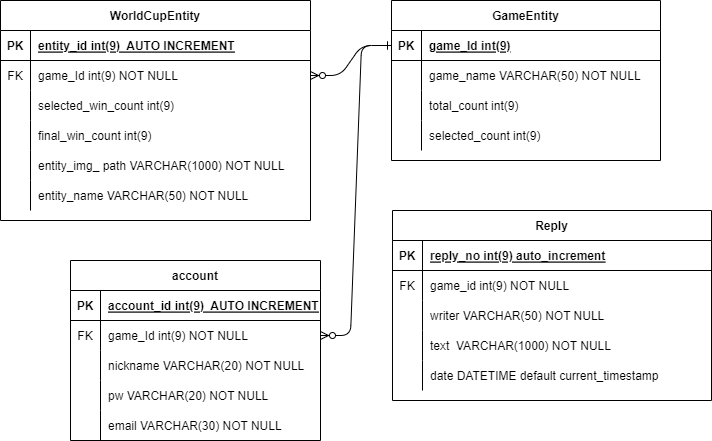

The diagram above was exported from draw.io. Its source (the exported page's mxGraphModel, read from the mxfile embedded in the PNG):
<mxGraphModel dx="786" dy="466" grid="1" gridSize="10" guides="1" tooltips="1" connect="1" arrows="1" fold="1" page="1" pageScale="1" pageWidth="850" pageHeight="1100" math="0" shadow="0" extFonts="Permanent Marker^https://fonts.googleapis.com/css?family=Permanent+Marker">
  <root>
    <mxCell id="0" />
    <mxCell id="1" parent="0" />
    <mxCell id="C-vyLk0tnHw3VtMMgP7b-2" value="GameEntity" style="shape=table;startSize=30;container=1;collapsible=1;childLayout=tableLayout;fixedRows=1;rowLines=0;fontStyle=1;align=center;resizeLast=1;" parent="1" vertex="1">
      <mxGeometry x="451" y="120" width="269" height="160" as="geometry" />
    </mxCell>
    <mxCell id="C-vyLk0tnHw3VtMMgP7b-3" value="" style="shape=partialRectangle;collapsible=0;dropTarget=0;pointerEvents=0;fillColor=none;points=[[0,0.5],[1,0.5]];portConstraint=eastwest;top=0;left=0;right=0;bottom=1;" parent="C-vyLk0tnHw3VtMMgP7b-2" vertex="1">
      <mxGeometry y="30" width="269" height="30" as="geometry" />
    </mxCell>
    <mxCell id="C-vyLk0tnHw3VtMMgP7b-4" value="PK" style="shape=partialRectangle;overflow=hidden;connectable=0;fillColor=none;top=0;left=0;bottom=0;right=0;fontStyle=1;" parent="C-vyLk0tnHw3VtMMgP7b-3" vertex="1">
      <mxGeometry width="30" height="30" as="geometry">
        <mxRectangle width="30" height="30" as="alternateBounds" />
      </mxGeometry>
    </mxCell>
    <mxCell id="C-vyLk0tnHw3VtMMgP7b-5" value="game_Id int(9)" style="shape=partialRectangle;overflow=hidden;connectable=0;fillColor=none;top=0;left=0;bottom=0;right=0;align=left;spacingLeft=6;fontStyle=5;" parent="C-vyLk0tnHw3VtMMgP7b-3" vertex="1">
      <mxGeometry x="30" width="239" height="30" as="geometry">
        <mxRectangle width="239" height="30" as="alternateBounds" />
      </mxGeometry>
    </mxCell>
    <mxCell id="C-vyLk0tnHw3VtMMgP7b-6" value="" style="shape=partialRectangle;collapsible=0;dropTarget=0;pointerEvents=0;fillColor=none;points=[[0,0.5],[1,0.5]];portConstraint=eastwest;top=0;left=0;right=0;bottom=0;" parent="C-vyLk0tnHw3VtMMgP7b-2" vertex="1">
      <mxGeometry y="60" width="269" height="30" as="geometry" />
    </mxCell>
    <mxCell id="C-vyLk0tnHw3VtMMgP7b-7" value="" style="shape=partialRectangle;overflow=hidden;connectable=0;fillColor=none;top=0;left=0;bottom=0;right=0;" parent="C-vyLk0tnHw3VtMMgP7b-6" vertex="1">
      <mxGeometry width="30" height="30" as="geometry">
        <mxRectangle width="30" height="30" as="alternateBounds" />
      </mxGeometry>
    </mxCell>
    <mxCell id="C-vyLk0tnHw3VtMMgP7b-8" value="game_name VARCHAR(50) NOT NULL" style="shape=partialRectangle;overflow=hidden;connectable=0;fillColor=none;top=0;left=0;bottom=0;right=0;align=left;spacingLeft=6;" parent="C-vyLk0tnHw3VtMMgP7b-6" vertex="1">
      <mxGeometry x="30" width="239" height="30" as="geometry">
        <mxRectangle width="239" height="30" as="alternateBounds" />
      </mxGeometry>
    </mxCell>
    <mxCell id="C-vyLk0tnHw3VtMMgP7b-9" value="" style="shape=partialRectangle;collapsible=0;dropTarget=0;pointerEvents=0;fillColor=none;points=[[0,0.5],[1,0.5]];portConstraint=eastwest;top=0;left=0;right=0;bottom=0;" parent="C-vyLk0tnHw3VtMMgP7b-2" vertex="1">
      <mxGeometry y="90" width="269" height="30" as="geometry" />
    </mxCell>
    <mxCell id="C-vyLk0tnHw3VtMMgP7b-10" value="" style="shape=partialRectangle;overflow=hidden;connectable=0;fillColor=none;top=0;left=0;bottom=0;right=0;" parent="C-vyLk0tnHw3VtMMgP7b-9" vertex="1">
      <mxGeometry width="30" height="30" as="geometry">
        <mxRectangle width="30" height="30" as="alternateBounds" />
      </mxGeometry>
    </mxCell>
    <mxCell id="C-vyLk0tnHw3VtMMgP7b-11" value="total_count int(9)" style="shape=partialRectangle;overflow=hidden;connectable=0;fillColor=none;top=0;left=0;bottom=0;right=0;align=left;spacingLeft=6;" parent="C-vyLk0tnHw3VtMMgP7b-9" vertex="1">
      <mxGeometry x="30" width="239" height="30" as="geometry">
        <mxRectangle width="239" height="30" as="alternateBounds" />
      </mxGeometry>
    </mxCell>
    <mxCell id="4nB_ywLq0FwsGBzYMuC0-15" value="" style="shape=partialRectangle;collapsible=0;dropTarget=0;pointerEvents=0;fillColor=none;points=[[0,0.5],[1,0.5]];portConstraint=eastwest;top=0;left=0;right=0;bottom=0;" vertex="1" parent="C-vyLk0tnHw3VtMMgP7b-2">
      <mxGeometry y="120" width="269" height="30" as="geometry" />
    </mxCell>
    <mxCell id="4nB_ywLq0FwsGBzYMuC0-16" value="" style="shape=partialRectangle;overflow=hidden;connectable=0;fillColor=none;top=0;left=0;bottom=0;right=0;" vertex="1" parent="4nB_ywLq0FwsGBzYMuC0-15">
      <mxGeometry width="30" height="30" as="geometry">
        <mxRectangle width="30" height="30" as="alternateBounds" />
      </mxGeometry>
    </mxCell>
    <mxCell id="4nB_ywLq0FwsGBzYMuC0-17" value="selected_count int(9)" style="shape=partialRectangle;overflow=hidden;connectable=0;fillColor=none;top=0;left=0;bottom=0;right=0;align=left;spacingLeft=6;" vertex="1" parent="4nB_ywLq0FwsGBzYMuC0-15">
      <mxGeometry x="30" width="239" height="30" as="geometry">
        <mxRectangle width="239" height="30" as="alternateBounds" />
      </mxGeometry>
    </mxCell>
    <mxCell id="C-vyLk0tnHw3VtMMgP7b-13" value="Reply" style="shape=table;startSize=30;container=1;collapsible=1;childLayout=tableLayout;fixedRows=1;rowLines=0;fontStyle=1;align=center;resizeLast=1;" parent="1" vertex="1">
      <mxGeometry x="452" y="330" width="319" height="190" as="geometry" />
    </mxCell>
    <mxCell id="C-vyLk0tnHw3VtMMgP7b-14" value="" style="shape=partialRectangle;collapsible=0;dropTarget=0;pointerEvents=0;fillColor=none;points=[[0,0.5],[1,0.5]];portConstraint=eastwest;top=0;left=0;right=0;bottom=1;" parent="C-vyLk0tnHw3VtMMgP7b-13" vertex="1">
      <mxGeometry y="30" width="319" height="30" as="geometry" />
    </mxCell>
    <mxCell id="C-vyLk0tnHw3VtMMgP7b-15" value="PK" style="shape=partialRectangle;overflow=hidden;connectable=0;fillColor=none;top=0;left=0;bottom=0;right=0;fontStyle=1;" parent="C-vyLk0tnHw3VtMMgP7b-14" vertex="1">
      <mxGeometry width="30" height="30" as="geometry">
        <mxRectangle width="30" height="30" as="alternateBounds" />
      </mxGeometry>
    </mxCell>
    <mxCell id="C-vyLk0tnHw3VtMMgP7b-16" value="reply_no int(9) auto_increment" style="shape=partialRectangle;overflow=hidden;connectable=0;fillColor=none;top=0;left=0;bottom=0;right=0;align=left;spacingLeft=6;fontStyle=5;" parent="C-vyLk0tnHw3VtMMgP7b-14" vertex="1">
      <mxGeometry x="30" width="289" height="30" as="geometry">
        <mxRectangle width="289" height="30" as="alternateBounds" />
      </mxGeometry>
    </mxCell>
    <mxCell id="C-vyLk0tnHw3VtMMgP7b-17" value="" style="shape=partialRectangle;collapsible=0;dropTarget=0;pointerEvents=0;fillColor=none;points=[[0,0.5],[1,0.5]];portConstraint=eastwest;top=0;left=0;right=0;bottom=0;" parent="C-vyLk0tnHw3VtMMgP7b-13" vertex="1">
      <mxGeometry y="60" width="319" height="30" as="geometry" />
    </mxCell>
    <mxCell id="C-vyLk0tnHw3VtMMgP7b-18" value="FK" style="shape=partialRectangle;overflow=hidden;connectable=0;fillColor=none;top=0;left=0;bottom=0;right=0;" parent="C-vyLk0tnHw3VtMMgP7b-17" vertex="1">
      <mxGeometry width="30" height="30" as="geometry">
        <mxRectangle width="30" height="30" as="alternateBounds" />
      </mxGeometry>
    </mxCell>
    <mxCell id="C-vyLk0tnHw3VtMMgP7b-19" value="game_id int(9) NOT NULL" style="shape=partialRectangle;overflow=hidden;connectable=0;fillColor=none;top=0;left=0;bottom=0;right=0;align=left;spacingLeft=6;" parent="C-vyLk0tnHw3VtMMgP7b-17" vertex="1">
      <mxGeometry x="30" width="289" height="30" as="geometry">
        <mxRectangle width="289" height="30" as="alternateBounds" />
      </mxGeometry>
    </mxCell>
    <mxCell id="C-vyLk0tnHw3VtMMgP7b-20" value="" style="shape=partialRectangle;collapsible=0;dropTarget=0;pointerEvents=0;fillColor=none;points=[[0,0.5],[1,0.5]];portConstraint=eastwest;top=0;left=0;right=0;bottom=0;" parent="C-vyLk0tnHw3VtMMgP7b-13" vertex="1">
      <mxGeometry y="90" width="319" height="30" as="geometry" />
    </mxCell>
    <mxCell id="C-vyLk0tnHw3VtMMgP7b-21" value="" style="shape=partialRectangle;overflow=hidden;connectable=0;fillColor=none;top=0;left=0;bottom=0;right=0;" parent="C-vyLk0tnHw3VtMMgP7b-20" vertex="1">
      <mxGeometry width="30" height="30" as="geometry">
        <mxRectangle width="30" height="30" as="alternateBounds" />
      </mxGeometry>
    </mxCell>
    <mxCell id="C-vyLk0tnHw3VtMMgP7b-22" value="writer VARCHAR(50) NOT NULL" style="shape=partialRectangle;overflow=hidden;connectable=0;fillColor=none;top=0;left=0;bottom=0;right=0;align=left;spacingLeft=6;" parent="C-vyLk0tnHw3VtMMgP7b-20" vertex="1">
      <mxGeometry x="30" width="289" height="30" as="geometry">
        <mxRectangle width="289" height="30" as="alternateBounds" />
      </mxGeometry>
    </mxCell>
    <mxCell id="4nB_ywLq0FwsGBzYMuC0-18" value="" style="shape=partialRectangle;collapsible=0;dropTarget=0;pointerEvents=0;fillColor=none;points=[[0,0.5],[1,0.5]];portConstraint=eastwest;top=0;left=0;right=0;bottom=0;" vertex="1" parent="C-vyLk0tnHw3VtMMgP7b-13">
      <mxGeometry y="120" width="319" height="30" as="geometry" />
    </mxCell>
    <mxCell id="4nB_ywLq0FwsGBzYMuC0-19" value="" style="shape=partialRectangle;overflow=hidden;connectable=0;fillColor=none;top=0;left=0;bottom=0;right=0;" vertex="1" parent="4nB_ywLq0FwsGBzYMuC0-18">
      <mxGeometry width="30" height="30" as="geometry">
        <mxRectangle width="30" height="30" as="alternateBounds" />
      </mxGeometry>
    </mxCell>
    <mxCell id="4nB_ywLq0FwsGBzYMuC0-20" value="text  VARCHAR(1000) NOT NULL" style="shape=partialRectangle;overflow=hidden;connectable=0;fillColor=none;top=0;left=0;bottom=0;right=0;align=left;spacingLeft=6;" vertex="1" parent="4nB_ywLq0FwsGBzYMuC0-18">
      <mxGeometry x="30" width="289" height="30" as="geometry">
        <mxRectangle width="289" height="30" as="alternateBounds" />
      </mxGeometry>
    </mxCell>
    <mxCell id="4nB_ywLq0FwsGBzYMuC0-21" value="" style="shape=partialRectangle;collapsible=0;dropTarget=0;pointerEvents=0;fillColor=none;points=[[0,0.5],[1,0.5]];portConstraint=eastwest;top=0;left=0;right=0;bottom=0;" vertex="1" parent="C-vyLk0tnHw3VtMMgP7b-13">
      <mxGeometry y="150" width="319" height="30" as="geometry" />
    </mxCell>
    <mxCell id="4nB_ywLq0FwsGBzYMuC0-22" value="" style="shape=partialRectangle;overflow=hidden;connectable=0;fillColor=none;top=0;left=0;bottom=0;right=0;" vertex="1" parent="4nB_ywLq0FwsGBzYMuC0-21">
      <mxGeometry width="30" height="30" as="geometry">
        <mxRectangle width="30" height="30" as="alternateBounds" />
      </mxGeometry>
    </mxCell>
    <mxCell id="4nB_ywLq0FwsGBzYMuC0-23" value="date DATETIME default current_timestamp" style="shape=partialRectangle;overflow=hidden;connectable=0;fillColor=none;top=0;left=0;bottom=0;right=0;align=left;spacingLeft=6;" vertex="1" parent="4nB_ywLq0FwsGBzYMuC0-21">
      <mxGeometry x="30" width="289" height="30" as="geometry">
        <mxRectangle width="289" height="30" as="alternateBounds" />
      </mxGeometry>
    </mxCell>
    <mxCell id="C-vyLk0tnHw3VtMMgP7b-23" value="WorldCupEntity" style="shape=table;startSize=30;container=1;collapsible=1;childLayout=tableLayout;fixedRows=1;rowLines=0;fontStyle=1;align=center;resizeLast=1;" parent="1" vertex="1">
      <mxGeometry x="60" y="120" width="310" height="220" as="geometry" />
    </mxCell>
    <mxCell id="C-vyLk0tnHw3VtMMgP7b-24" value="" style="shape=partialRectangle;collapsible=0;dropTarget=0;pointerEvents=0;fillColor=none;points=[[0,0.5],[1,0.5]];portConstraint=eastwest;top=0;left=0;right=0;bottom=1;" parent="C-vyLk0tnHw3VtMMgP7b-23" vertex="1">
      <mxGeometry y="30" width="310" height="30" as="geometry" />
    </mxCell>
    <mxCell id="C-vyLk0tnHw3VtMMgP7b-25" value="PK" style="shape=partialRectangle;overflow=hidden;connectable=0;fillColor=none;top=0;left=0;bottom=0;right=0;fontStyle=1;" parent="C-vyLk0tnHw3VtMMgP7b-24" vertex="1">
      <mxGeometry width="30" height="30" as="geometry">
        <mxRectangle width="30" height="30" as="alternateBounds" />
      </mxGeometry>
    </mxCell>
    <mxCell id="C-vyLk0tnHw3VtMMgP7b-26" value="entity_id int(9)  AUTO INCREMENT" style="shape=partialRectangle;overflow=hidden;connectable=0;fillColor=none;top=0;left=0;bottom=0;right=0;align=left;spacingLeft=6;fontStyle=5;" parent="C-vyLk0tnHw3VtMMgP7b-24" vertex="1">
      <mxGeometry x="30" width="280" height="30" as="geometry">
        <mxRectangle width="280" height="30" as="alternateBounds" />
      </mxGeometry>
    </mxCell>
    <mxCell id="4nB_ywLq0FwsGBzYMuC0-2" value="" style="shape=partialRectangle;collapsible=0;dropTarget=0;pointerEvents=0;fillColor=none;points=[[0,0.5],[1,0.5]];portConstraint=eastwest;top=0;left=0;right=0;bottom=0;" vertex="1" parent="C-vyLk0tnHw3VtMMgP7b-23">
      <mxGeometry y="60" width="310" height="30" as="geometry" />
    </mxCell>
    <mxCell id="4nB_ywLq0FwsGBzYMuC0-3" value="FK" style="shape=partialRectangle;overflow=hidden;connectable=0;fillColor=none;top=0;left=0;bottom=0;right=0;" vertex="1" parent="4nB_ywLq0FwsGBzYMuC0-2">
      <mxGeometry width="30" height="30" as="geometry">
        <mxRectangle width="30" height="30" as="alternateBounds" />
      </mxGeometry>
    </mxCell>
    <mxCell id="4nB_ywLq0FwsGBzYMuC0-4" value="game_Id int(9) NOT NULL" style="shape=partialRectangle;overflow=hidden;connectable=0;fillColor=none;top=0;left=0;bottom=0;right=0;align=left;spacingLeft=6;" vertex="1" parent="4nB_ywLq0FwsGBzYMuC0-2">
      <mxGeometry x="30" width="280" height="30" as="geometry">
        <mxRectangle width="280" height="30" as="alternateBounds" />
      </mxGeometry>
    </mxCell>
    <mxCell id="4nB_ywLq0FwsGBzYMuC0-5" value="" style="shape=partialRectangle;collapsible=0;dropTarget=0;pointerEvents=0;fillColor=none;points=[[0,0.5],[1,0.5]];portConstraint=eastwest;top=0;left=0;right=0;bottom=0;" vertex="1" parent="C-vyLk0tnHw3VtMMgP7b-23">
      <mxGeometry y="90" width="310" height="30" as="geometry" />
    </mxCell>
    <mxCell id="4nB_ywLq0FwsGBzYMuC0-6" value="" style="shape=partialRectangle;overflow=hidden;connectable=0;fillColor=none;top=0;left=0;bottom=0;right=0;" vertex="1" parent="4nB_ywLq0FwsGBzYMuC0-5">
      <mxGeometry width="30" height="30" as="geometry">
        <mxRectangle width="30" height="30" as="alternateBounds" />
      </mxGeometry>
    </mxCell>
    <mxCell id="4nB_ywLq0FwsGBzYMuC0-7" value="selected_win_count int(9)" style="shape=partialRectangle;overflow=hidden;connectable=0;fillColor=none;top=0;left=0;bottom=0;right=0;align=left;spacingLeft=6;" vertex="1" parent="4nB_ywLq0FwsGBzYMuC0-5">
      <mxGeometry x="30" width="280" height="30" as="geometry">
        <mxRectangle width="280" height="30" as="alternateBounds" />
      </mxGeometry>
    </mxCell>
    <mxCell id="4nB_ywLq0FwsGBzYMuC0-8" value="" style="shape=partialRectangle;collapsible=0;dropTarget=0;pointerEvents=0;fillColor=none;points=[[0,0.5],[1,0.5]];portConstraint=eastwest;top=0;left=0;right=0;bottom=0;" vertex="1" parent="C-vyLk0tnHw3VtMMgP7b-23">
      <mxGeometry y="120" width="310" height="30" as="geometry" />
    </mxCell>
    <mxCell id="4nB_ywLq0FwsGBzYMuC0-9" value="" style="shape=partialRectangle;overflow=hidden;connectable=0;fillColor=none;top=0;left=0;bottom=0;right=0;" vertex="1" parent="4nB_ywLq0FwsGBzYMuC0-8">
      <mxGeometry width="30" height="30" as="geometry">
        <mxRectangle width="30" height="30" as="alternateBounds" />
      </mxGeometry>
    </mxCell>
    <mxCell id="4nB_ywLq0FwsGBzYMuC0-10" value="final_win_count int(9) " style="shape=partialRectangle;overflow=hidden;connectable=0;fillColor=none;top=0;left=0;bottom=0;right=0;align=left;spacingLeft=6;" vertex="1" parent="4nB_ywLq0FwsGBzYMuC0-8">
      <mxGeometry x="30" width="280" height="30" as="geometry">
        <mxRectangle width="280" height="30" as="alternateBounds" />
      </mxGeometry>
    </mxCell>
    <mxCell id="4nB_ywLq0FwsGBzYMuC0-11" value="" style="shape=partialRectangle;collapsible=0;dropTarget=0;pointerEvents=0;fillColor=none;points=[[0,0.5],[1,0.5]];portConstraint=eastwest;top=0;left=0;right=0;bottom=0;" vertex="1" parent="C-vyLk0tnHw3VtMMgP7b-23">
      <mxGeometry y="150" width="310" height="30" as="geometry" />
    </mxCell>
    <mxCell id="4nB_ywLq0FwsGBzYMuC0-12" value="" style="shape=partialRectangle;overflow=hidden;connectable=0;fillColor=none;top=0;left=0;bottom=0;right=0;" vertex="1" parent="4nB_ywLq0FwsGBzYMuC0-11">
      <mxGeometry width="30" height="30" as="geometry">
        <mxRectangle width="30" height="30" as="alternateBounds" />
      </mxGeometry>
    </mxCell>
    <mxCell id="4nB_ywLq0FwsGBzYMuC0-13" value="entity_img_ path VARCHAR(1000) NOT NULL" style="shape=partialRectangle;overflow=hidden;connectable=0;fillColor=none;top=0;left=0;bottom=0;right=0;align=left;spacingLeft=6;" vertex="1" parent="4nB_ywLq0FwsGBzYMuC0-11">
      <mxGeometry x="30" width="280" height="30" as="geometry">
        <mxRectangle width="280" height="30" as="alternateBounds" />
      </mxGeometry>
    </mxCell>
    <mxCell id="C-vyLk0tnHw3VtMMgP7b-27" value="" style="shape=partialRectangle;collapsible=0;dropTarget=0;pointerEvents=0;fillColor=none;points=[[0,0.5],[1,0.5]];portConstraint=eastwest;top=0;left=0;right=0;bottom=0;" parent="C-vyLk0tnHw3VtMMgP7b-23" vertex="1">
      <mxGeometry y="180" width="310" height="30" as="geometry" />
    </mxCell>
    <mxCell id="C-vyLk0tnHw3VtMMgP7b-28" value="" style="shape=partialRectangle;overflow=hidden;connectable=0;fillColor=none;top=0;left=0;bottom=0;right=0;" parent="C-vyLk0tnHw3VtMMgP7b-27" vertex="1">
      <mxGeometry width="30" height="30" as="geometry">
        <mxRectangle width="30" height="30" as="alternateBounds" />
      </mxGeometry>
    </mxCell>
    <mxCell id="C-vyLk0tnHw3VtMMgP7b-29" value="entity_name VARCHAR(50) NOT NULL" style="shape=partialRectangle;overflow=hidden;connectable=0;fillColor=none;top=0;left=0;bottom=0;right=0;align=left;spacingLeft=6;" parent="C-vyLk0tnHw3VtMMgP7b-27" vertex="1">
      <mxGeometry x="30" width="280" height="30" as="geometry">
        <mxRectangle width="280" height="30" as="alternateBounds" />
      </mxGeometry>
    </mxCell>
    <mxCell id="4nB_ywLq0FwsGBzYMuC0-31" value="account" style="shape=table;startSize=30;container=1;collapsible=1;childLayout=tableLayout;fixedRows=1;rowLines=0;fontStyle=1;align=center;resizeLast=1;" vertex="1" parent="1">
      <mxGeometry x="130" y="380" width="250" height="180" as="geometry" />
    </mxCell>
    <mxCell id="4nB_ywLq0FwsGBzYMuC0-32" value="" style="shape=partialRectangle;collapsible=0;dropTarget=0;pointerEvents=0;fillColor=none;points=[[0,0.5],[1,0.5]];portConstraint=eastwest;top=0;left=0;right=0;bottom=1;" vertex="1" parent="4nB_ywLq0FwsGBzYMuC0-31">
      <mxGeometry y="30" width="250" height="30" as="geometry" />
    </mxCell>
    <mxCell id="4nB_ywLq0FwsGBzYMuC0-33" value="PK" style="shape=partialRectangle;overflow=hidden;connectable=0;fillColor=none;top=0;left=0;bottom=0;right=0;fontStyle=1;" vertex="1" parent="4nB_ywLq0FwsGBzYMuC0-32">
      <mxGeometry width="30" height="30" as="geometry">
        <mxRectangle width="30" height="30" as="alternateBounds" />
      </mxGeometry>
    </mxCell>
    <mxCell id="4nB_ywLq0FwsGBzYMuC0-34" value="account_id int(9)  AUTO INCREMENT" style="shape=partialRectangle;overflow=hidden;connectable=0;fillColor=none;top=0;left=0;bottom=0;right=0;align=left;spacingLeft=6;fontStyle=5;" vertex="1" parent="4nB_ywLq0FwsGBzYMuC0-32">
      <mxGeometry x="30" width="220" height="30" as="geometry">
        <mxRectangle width="220" height="30" as="alternateBounds" />
      </mxGeometry>
    </mxCell>
    <mxCell id="4nB_ywLq0FwsGBzYMuC0-35" value="" style="shape=partialRectangle;collapsible=0;dropTarget=0;pointerEvents=0;fillColor=none;points=[[0,0.5],[1,0.5]];portConstraint=eastwest;top=0;left=0;right=0;bottom=0;" vertex="1" parent="4nB_ywLq0FwsGBzYMuC0-31">
      <mxGeometry y="60" width="250" height="30" as="geometry" />
    </mxCell>
    <mxCell id="4nB_ywLq0FwsGBzYMuC0-36" value="FK" style="shape=partialRectangle;overflow=hidden;connectable=0;fillColor=none;top=0;left=0;bottom=0;right=0;" vertex="1" parent="4nB_ywLq0FwsGBzYMuC0-35">
      <mxGeometry width="30" height="30" as="geometry">
        <mxRectangle width="30" height="30" as="alternateBounds" />
      </mxGeometry>
    </mxCell>
    <mxCell id="4nB_ywLq0FwsGBzYMuC0-37" value="game_Id int(9) NOT NULL" style="shape=partialRectangle;overflow=hidden;connectable=0;fillColor=none;top=0;left=0;bottom=0;right=0;align=left;spacingLeft=6;" vertex="1" parent="4nB_ywLq0FwsGBzYMuC0-35">
      <mxGeometry x="30" width="220" height="30" as="geometry">
        <mxRectangle width="220" height="30" as="alternateBounds" />
      </mxGeometry>
    </mxCell>
    <mxCell id="4nB_ywLq0FwsGBzYMuC0-38" value="" style="shape=partialRectangle;collapsible=0;dropTarget=0;pointerEvents=0;fillColor=none;points=[[0,0.5],[1,0.5]];portConstraint=eastwest;top=0;left=0;right=0;bottom=0;" vertex="1" parent="4nB_ywLq0FwsGBzYMuC0-31">
      <mxGeometry y="90" width="250" height="30" as="geometry" />
    </mxCell>
    <mxCell id="4nB_ywLq0FwsGBzYMuC0-39" value="" style="shape=partialRectangle;overflow=hidden;connectable=0;fillColor=none;top=0;left=0;bottom=0;right=0;" vertex="1" parent="4nB_ywLq0FwsGBzYMuC0-38">
      <mxGeometry width="30" height="30" as="geometry">
        <mxRectangle width="30" height="30" as="alternateBounds" />
      </mxGeometry>
    </mxCell>
    <mxCell id="4nB_ywLq0FwsGBzYMuC0-40" value="nickname VARCHAR(20) NOT NULL" style="shape=partialRectangle;overflow=hidden;connectable=0;fillColor=none;top=0;left=0;bottom=0;right=0;align=left;spacingLeft=6;" vertex="1" parent="4nB_ywLq0FwsGBzYMuC0-38">
      <mxGeometry x="30" width="220" height="30" as="geometry">
        <mxRectangle width="220" height="30" as="alternateBounds" />
      </mxGeometry>
    </mxCell>
    <mxCell id="4nB_ywLq0FwsGBzYMuC0-41" value="" style="shape=partialRectangle;collapsible=0;dropTarget=0;pointerEvents=0;fillColor=none;points=[[0,0.5],[1,0.5]];portConstraint=eastwest;top=0;left=0;right=0;bottom=0;" vertex="1" parent="4nB_ywLq0FwsGBzYMuC0-31">
      <mxGeometry y="120" width="250" height="30" as="geometry" />
    </mxCell>
    <mxCell id="4nB_ywLq0FwsGBzYMuC0-42" value="" style="shape=partialRectangle;overflow=hidden;connectable=0;fillColor=none;top=0;left=0;bottom=0;right=0;" vertex="1" parent="4nB_ywLq0FwsGBzYMuC0-41">
      <mxGeometry width="30" height="30" as="geometry">
        <mxRectangle width="30" height="30" as="alternateBounds" />
      </mxGeometry>
    </mxCell>
    <mxCell id="4nB_ywLq0FwsGBzYMuC0-43" value="pw VARCHAR(20) NOT NULL" style="shape=partialRectangle;overflow=hidden;connectable=0;fillColor=none;top=0;left=0;bottom=0;right=0;align=left;spacingLeft=6;" vertex="1" parent="4nB_ywLq0FwsGBzYMuC0-41">
      <mxGeometry x="30" width="220" height="30" as="geometry">
        <mxRectangle width="220" height="30" as="alternateBounds" />
      </mxGeometry>
    </mxCell>
    <mxCell id="4nB_ywLq0FwsGBzYMuC0-44" value="" style="shape=partialRectangle;collapsible=0;dropTarget=0;pointerEvents=0;fillColor=none;points=[[0,0.5],[1,0.5]];portConstraint=eastwest;top=0;left=0;right=0;bottom=0;" vertex="1" parent="4nB_ywLq0FwsGBzYMuC0-31">
      <mxGeometry y="150" width="250" height="30" as="geometry" />
    </mxCell>
    <mxCell id="4nB_ywLq0FwsGBzYMuC0-45" value="" style="shape=partialRectangle;overflow=hidden;connectable=0;fillColor=none;top=0;left=0;bottom=0;right=0;" vertex="1" parent="4nB_ywLq0FwsGBzYMuC0-44">
      <mxGeometry width="30" height="30" as="geometry">
        <mxRectangle width="30" height="30" as="alternateBounds" />
      </mxGeometry>
    </mxCell>
    <mxCell id="4nB_ywLq0FwsGBzYMuC0-46" value="email VARCHAR(30) NOT NULL" style="shape=partialRectangle;overflow=hidden;connectable=0;fillColor=none;top=0;left=0;bottom=0;right=0;align=left;spacingLeft=6;" vertex="1" parent="4nB_ywLq0FwsGBzYMuC0-44">
      <mxGeometry x="30" width="220" height="30" as="geometry">
        <mxRectangle width="220" height="30" as="alternateBounds" />
      </mxGeometry>
    </mxCell>
    <mxCell id="C-vyLk0tnHw3VtMMgP7b-1" value="" style="edgeStyle=entityRelationEdgeStyle;endArrow=ERzeroToMany;startArrow=ERone;endFill=1;startFill=0;entryX=1;entryY=0.5;entryDx=0;entryDy=0;exitX=0;exitY=0.5;exitDx=0;exitDy=0;" parent="1" source="C-vyLk0tnHw3VtMMgP7b-3" target="4nB_ywLq0FwsGBzYMuC0-2" edge="1">
      <mxGeometry width="100" height="100" relative="1" as="geometry">
        <mxPoint x="340" y="720" as="sourcePoint" />
        <mxPoint x="440" y="620" as="targetPoint" />
      </mxGeometry>
    </mxCell>
    <mxCell id="4nB_ywLq0FwsGBzYMuC0-53" value="" style="edgeStyle=entityRelationEdgeStyle;endArrow=ERzeroToMany;startArrow=ERone;endFill=1;startFill=0;entryX=1;entryY=0.5;entryDx=0;entryDy=0;exitX=0;exitY=0.5;exitDx=0;exitDy=0;" edge="1" parent="1" source="C-vyLk0tnHw3VtMMgP7b-3" target="4nB_ywLq0FwsGBzYMuC0-35">
      <mxGeometry width="100" height="100" relative="1" as="geometry">
        <mxPoint x="461" y="175" as="sourcePoint" />
        <mxPoint x="380" y="205" as="targetPoint" />
      </mxGeometry>
    </mxCell>
  </root>
</mxGraphModel>